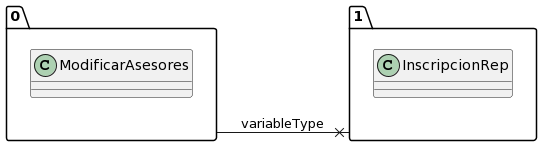

The diagram above was rendered by PlantUML. Its source (embedded in the PNG):
@startuml
allow_mixing
left to right direction
package "0"{
class ModificarAsesores

}
package "1"{
class InscripcionRep

}
"0" --x "1":variableType
@enduml